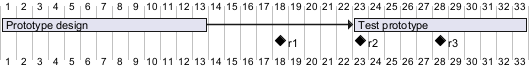

The diagram above was rendered by PlantUML. Its source (embedded in the PNG):
@startgantt
[Prototype design] requires 13 days
[Test prototype] requires 4 days and 1 week
[Test prototype] starts 1 week and 2 days after [Prototype design]'s end
[Test prototype] displays on same row as [Prototype design]
[r1] happens on 5 days after [Prototype design]'s end
[r2] happens on 5 days after [r1]'s end
[r3] happens on 5 days after [r2]'s end
[r2] displays on same row as [r1]
[r3] displays on same row as [r1]
@endgantt